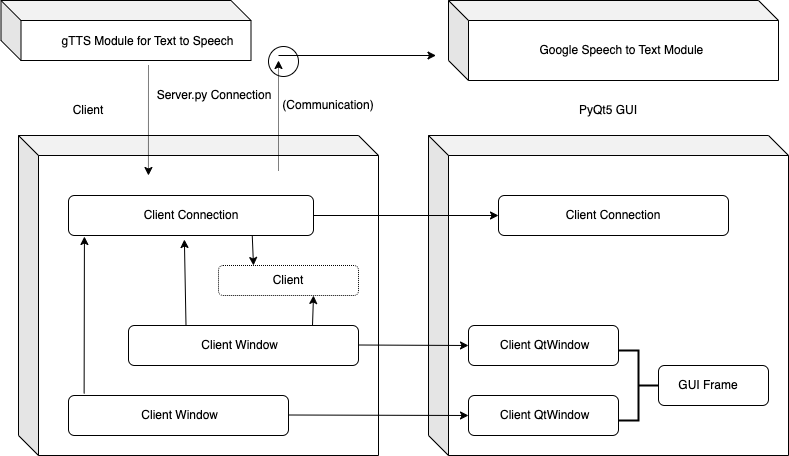

The diagram above was exported from draw.io. Its source (the exported page's mxGraphModel, read from the mxfile embedded in the PNG):
<mxGraphModel dx="996" dy="586" grid="1" gridSize="10" guides="1" tooltips="1" connect="1" arrows="1" fold="1" page="1" pageScale="1" pageWidth="850" pageHeight="1100" math="0" shadow="0">
  <root>
    <mxCell id="0" />
    <mxCell id="1" parent="0" />
    <mxCell id="82zaSIkKmL5iswgrzCiV-1" value="" style="shape=cube;whiteSpace=wrap;html=1;boundedLbl=1;backgroundOutline=1;darkOpacity=0.05;darkOpacity2=0.1;" vertex="1" parent="1">
      <mxGeometry x="30" y="200" width="360" height="320" as="geometry" />
    </mxCell>
    <mxCell id="82zaSIkKmL5iswgrzCiV-2" value="" style="shape=cube;whiteSpace=wrap;html=1;boundedLbl=1;backgroundOutline=1;darkOpacity=0.05;darkOpacity2=0.1;" vertex="1" parent="1">
      <mxGeometry x="440" y="200" width="360" height="320" as="geometry" />
    </mxCell>
    <mxCell id="82zaSIkKmL5iswgrzCiV-3" value="" style="rounded=1;whiteSpace=wrap;html=1;" vertex="1" parent="1">
      <mxGeometry x="510" y="260" width="230" height="40" as="geometry" />
    </mxCell>
    <mxCell id="82zaSIkKmL5iswgrzCiV-4" value="" style="rounded=1;whiteSpace=wrap;html=1;" vertex="1" parent="1">
      <mxGeometry x="480" y="390" width="150" height="40" as="geometry" />
    </mxCell>
    <mxCell id="82zaSIkKmL5iswgrzCiV-5" value="" style="rounded=1;whiteSpace=wrap;html=1;" vertex="1" parent="1">
      <mxGeometry x="480" y="460" width="150" height="40" as="geometry" />
    </mxCell>
    <mxCell id="82zaSIkKmL5iswgrzCiV-6" value="" style="rounded=1;whiteSpace=wrap;html=1;" vertex="1" parent="1">
      <mxGeometry x="670" y="430" width="110" height="40" as="geometry" />
    </mxCell>
    <mxCell id="82zaSIkKmL5iswgrzCiV-7" value="" style="rounded=1;whiteSpace=wrap;html=1;" vertex="1" parent="1">
      <mxGeometry x="80" y="260" width="245" height="40" as="geometry" />
    </mxCell>
    <mxCell id="82zaSIkKmL5iswgrzCiV-8" value="" style="rounded=1;whiteSpace=wrap;html=1;" vertex="1" parent="1">
      <mxGeometry x="140" y="390" width="230" height="40" as="geometry" />
    </mxCell>
    <mxCell id="82zaSIkKmL5iswgrzCiV-9" value="" style="rounded=1;whiteSpace=wrap;html=1;" vertex="1" parent="1">
      <mxGeometry x="80" y="460" width="220" height="40" as="geometry" />
    </mxCell>
    <mxCell id="82zaSIkKmL5iswgrzCiV-10" value="" style="rounded=1;whiteSpace=wrap;html=1;dashed=1;dashPattern=1 1;" vertex="1" parent="1">
      <mxGeometry x="230" y="330" width="140" height="30" as="geometry" />
    </mxCell>
    <mxCell id="82zaSIkKmL5iswgrzCiV-11" value="" style="strokeWidth=2;html=1;shape=mxgraph.flowchart.annotation_2;align=left;labelPosition=right;pointerEvents=1;rotation=-180;" vertex="1" parent="1">
      <mxGeometry x="630" y="415" width="40" height="70" as="geometry" />
    </mxCell>
    <mxCell id="82zaSIkKmL5iswgrzCiV-12" value="" style="endArrow=classic;html=1;rounded=0;exitX=1;exitY=0.5;exitDx=0;exitDy=0;entryX=0;entryY=0.5;entryDx=0;entryDy=0;" edge="1" parent="1" source="82zaSIkKmL5iswgrzCiV-7" target="82zaSIkKmL5iswgrzCiV-3">
      <mxGeometry width="50" height="50" relative="1" as="geometry">
        <mxPoint x="450" y="370" as="sourcePoint" />
        <mxPoint x="500" y="320" as="targetPoint" />
      </mxGeometry>
    </mxCell>
    <mxCell id="82zaSIkKmL5iswgrzCiV-13" value="" style="endArrow=classic;html=1;rounded=0;exitX=0.071;exitY=-0.05;exitDx=0;exitDy=0;entryX=0.065;entryY=1.025;entryDx=0;entryDy=0;exitPerimeter=0;entryPerimeter=0;" edge="1" parent="1" source="82zaSIkKmL5iswgrzCiV-9" target="82zaSIkKmL5iswgrzCiV-7">
      <mxGeometry width="50" height="50" relative="1" as="geometry">
        <mxPoint x="450" y="370" as="sourcePoint" />
        <mxPoint x="500" y="320" as="targetPoint" />
      </mxGeometry>
    </mxCell>
    <mxCell id="82zaSIkKmL5iswgrzCiV-15" value="" style="endArrow=classic;html=1;rounded=0;exitX=0.25;exitY=0;exitDx=0;exitDy=0;entryX=0.473;entryY=1.1;entryDx=0;entryDy=0;entryPerimeter=0;" edge="1" parent="1" source="82zaSIkKmL5iswgrzCiV-8" target="82zaSIkKmL5iswgrzCiV-7">
      <mxGeometry width="50" height="50" relative="1" as="geometry">
        <mxPoint x="450" y="370" as="sourcePoint" />
        <mxPoint x="500" y="320" as="targetPoint" />
      </mxGeometry>
    </mxCell>
    <mxCell id="82zaSIkKmL5iswgrzCiV-16" value="" style="endArrow=classic;html=1;rounded=0;entryX=0.361;entryY=0.125;entryDx=0;entryDy=0;entryPerimeter=0;dashed=1;dashPattern=1 1;" edge="1" parent="1" target="82zaSIkKmL5iswgrzCiV-1">
      <mxGeometry width="50" height="50" relative="1" as="geometry">
        <mxPoint x="160" y="130" as="sourcePoint" />
        <mxPoint x="500" y="320" as="targetPoint" />
      </mxGeometry>
    </mxCell>
    <mxCell id="82zaSIkKmL5iswgrzCiV-19" value="" style="endArrow=classic;html=1;rounded=0;exitX=1;exitY=0.5;exitDx=0;exitDy=0;" edge="1" parent="1">
      <mxGeometry width="50" height="50" relative="1" as="geometry">
        <mxPoint x="300" y="479.5" as="sourcePoint" />
        <mxPoint x="480" y="480" as="targetPoint" />
      </mxGeometry>
    </mxCell>
    <mxCell id="82zaSIkKmL5iswgrzCiV-20" value="" style="endArrow=classic;html=1;rounded=0;exitX=1;exitY=0.5;exitDx=0;exitDy=0;" edge="1" parent="1">
      <mxGeometry width="50" height="50" relative="1" as="geometry">
        <mxPoint x="370" y="409.5" as="sourcePoint" />
        <mxPoint x="480" y="410" as="targetPoint" />
      </mxGeometry>
    </mxCell>
    <mxCell id="82zaSIkKmL5iswgrzCiV-21" value="" style="endArrow=classic;html=1;rounded=0;entryX=0.25;entryY=0;entryDx=0;entryDy=0;exitX=0.75;exitY=1;exitDx=0;exitDy=0;" edge="1" parent="1" source="82zaSIkKmL5iswgrzCiV-7" target="82zaSIkKmL5iswgrzCiV-10">
      <mxGeometry width="50" height="50" relative="1" as="geometry">
        <mxPoint x="254" y="330" as="sourcePoint" />
        <mxPoint x="254.195" y="300" as="targetPoint" />
      </mxGeometry>
    </mxCell>
    <mxCell id="82zaSIkKmL5iswgrzCiV-22" value="" style="endArrow=classic;html=1;rounded=0;exitX=0.8;exitY=0;exitDx=0;exitDy=0;entryX=0.473;entryY=1.1;entryDx=0;entryDy=0;entryPerimeter=0;exitPerimeter=0;" edge="1" parent="1" source="82zaSIkKmL5iswgrzCiV-8">
      <mxGeometry width="50" height="50" relative="1" as="geometry">
        <mxPoint x="326.62" y="446" as="sourcePoint" />
        <mxPoint x="325.005" y="360" as="targetPoint" />
      </mxGeometry>
    </mxCell>
    <mxCell id="82zaSIkKmL5iswgrzCiV-23" value="Server.py&amp;nbsp;Connection" style="text;html=1;strokeColor=none;fillColor=none;align=center;verticalAlign=middle;whiteSpace=wrap;rounded=0;" vertex="1" parent="1">
      <mxGeometry x="166" y="145" width="120" height="30" as="geometry" />
    </mxCell>
    <mxCell id="82zaSIkKmL5iswgrzCiV-24" value="Client" style="text;html=1;strokeColor=none;fillColor=none;align=center;verticalAlign=middle;whiteSpace=wrap;rounded=0;" vertex="1" parent="1">
      <mxGeometry x="40" y="160" width="120" height="30" as="geometry" />
    </mxCell>
    <mxCell id="82zaSIkKmL5iswgrzCiV-25" value="(Communication)" style="text;html=1;strokeColor=none;fillColor=none;align=center;verticalAlign=middle;whiteSpace=wrap;rounded=0;" vertex="1" parent="1">
      <mxGeometry x="280" y="155" width="120" height="30" as="geometry" />
    </mxCell>
    <mxCell id="82zaSIkKmL5iswgrzCiV-26" value="Client Connection" style="text;html=1;strokeColor=none;fillColor=none;align=center;verticalAlign=middle;whiteSpace=wrap;rounded=0;" vertex="1" parent="1">
      <mxGeometry x="142.5" y="265" width="120" height="30" as="geometry" />
    </mxCell>
    <mxCell id="82zaSIkKmL5iswgrzCiV-27" value="Client" style="text;html=1;strokeColor=none;fillColor=none;align=center;verticalAlign=middle;whiteSpace=wrap;rounded=0;" vertex="1" parent="1">
      <mxGeometry x="240" y="330" width="120" height="30" as="geometry" />
    </mxCell>
    <mxCell id="82zaSIkKmL5iswgrzCiV-28" value="Client Connection" style="text;html=1;strokeColor=none;fillColor=none;align=center;verticalAlign=middle;whiteSpace=wrap;rounded=0;" vertex="1" parent="1">
      <mxGeometry x="565" y="265" width="120" height="30" as="geometry" />
    </mxCell>
    <mxCell id="82zaSIkKmL5iswgrzCiV-29" value="PyQt5 GUI" style="text;html=1;strokeColor=none;fillColor=none;align=center;verticalAlign=middle;whiteSpace=wrap;rounded=0;" vertex="1" parent="1">
      <mxGeometry x="560" y="160" width="120" height="30" as="geometry" />
    </mxCell>
    <mxCell id="82zaSIkKmL5iswgrzCiV-30" value="&amp;nbsp;Client QtWindow" style="text;html=1;strokeColor=none;fillColor=none;align=center;verticalAlign=middle;whiteSpace=wrap;rounded=0;" vertex="1" parent="1">
      <mxGeometry x="495" y="395" width="120" height="30" as="geometry" />
    </mxCell>
    <mxCell id="82zaSIkKmL5iswgrzCiV-31" value="&amp;nbsp;Client QtWindow" style="text;html=1;strokeColor=none;fillColor=none;align=center;verticalAlign=middle;whiteSpace=wrap;rounded=0;" vertex="1" parent="1">
      <mxGeometry x="495" y="465" width="120" height="30" as="geometry" />
    </mxCell>
    <mxCell id="82zaSIkKmL5iswgrzCiV-32" value="GUI Frame" style="text;html=1;strokeColor=none;fillColor=none;align=center;verticalAlign=middle;whiteSpace=wrap;rounded=0;" vertex="1" parent="1">
      <mxGeometry x="660" y="435" width="120" height="30" as="geometry" />
    </mxCell>
    <mxCell id="82zaSIkKmL5iswgrzCiV-33" value="&amp;nbsp;Client Window" style="text;html=1;strokeColor=none;fillColor=none;align=center;verticalAlign=middle;whiteSpace=wrap;rounded=0;" vertex="1" parent="1">
      <mxGeometry x="130" y="465" width="120" height="30" as="geometry" />
    </mxCell>
    <mxCell id="82zaSIkKmL5iswgrzCiV-34" value="&amp;nbsp;Client Window" style="text;html=1;strokeColor=none;fillColor=none;align=center;verticalAlign=middle;whiteSpace=wrap;rounded=0;" vertex="1" parent="1">
      <mxGeometry x="190" y="395" width="120" height="30" as="geometry" />
    </mxCell>
    <mxCell id="82zaSIkKmL5iswgrzCiV-36" value="" style="shape=cube;whiteSpace=wrap;html=1;boundedLbl=1;backgroundOutline=1;darkOpacity=0.05;darkOpacity2=0.1;" vertex="1" parent="1">
      <mxGeometry x="460" y="65" width="330" height="80" as="geometry" />
    </mxCell>
    <mxCell id="82zaSIkKmL5iswgrzCiV-37" value="Google Speech to Text Module&amp;nbsp;" style="text;html=1;strokeColor=none;fillColor=none;align=center;verticalAlign=middle;whiteSpace=wrap;rounded=0;" vertex="1" parent="1">
      <mxGeometry x="520" y="100" width="230" height="30" as="geometry" />
    </mxCell>
    <mxCell id="82zaSIkKmL5iswgrzCiV-38" value="" style="shape=cube;whiteSpace=wrap;html=1;boundedLbl=1;backgroundOutline=1;darkOpacity=0.05;darkOpacity2=0.1;" vertex="1" parent="1">
      <mxGeometry x="12.5" y="65" width="250" height="60" as="geometry" />
    </mxCell>
    <mxCell id="82zaSIkKmL5iswgrzCiV-39" value="gTTS Module for Text to Speech" style="text;html=1;strokeColor=none;fillColor=none;align=center;verticalAlign=middle;whiteSpace=wrap;rounded=0;" vertex="1" parent="1">
      <mxGeometry x="65.5" y="101" width="187" height="10" as="geometry" />
    </mxCell>
    <mxCell id="82zaSIkKmL5iswgrzCiV-40" value="" style="ellipse;whiteSpace=wrap;html=1;aspect=fixed;" vertex="1" parent="1">
      <mxGeometry x="280" y="111" width="30" height="30" as="geometry" />
    </mxCell>
    <mxCell id="82zaSIkKmL5iswgrzCiV-18" value="" style="endArrow=classic;html=1;rounded=0;dashed=1;dashPattern=1 1;" edge="1" parent="1">
      <mxGeometry width="50" height="50" relative="1" as="geometry">
        <mxPoint x="290" y="235" as="sourcePoint" />
        <mxPoint x="290" y="125" as="targetPoint" />
      </mxGeometry>
    </mxCell>
    <mxCell id="82zaSIkKmL5iswgrzCiV-35" value="" style="endArrow=classic;html=1;rounded=0;entryX=0;entryY=0.5;entryDx=0;entryDy=0;" edge="1" parent="1">
      <mxGeometry width="50" height="50" relative="1" as="geometry">
        <mxPoint x="290" y="120" as="sourcePoint" />
        <mxPoint x="447.5" y="120" as="targetPoint" />
      </mxGeometry>
    </mxCell>
  </root>
</mxGraphModel>